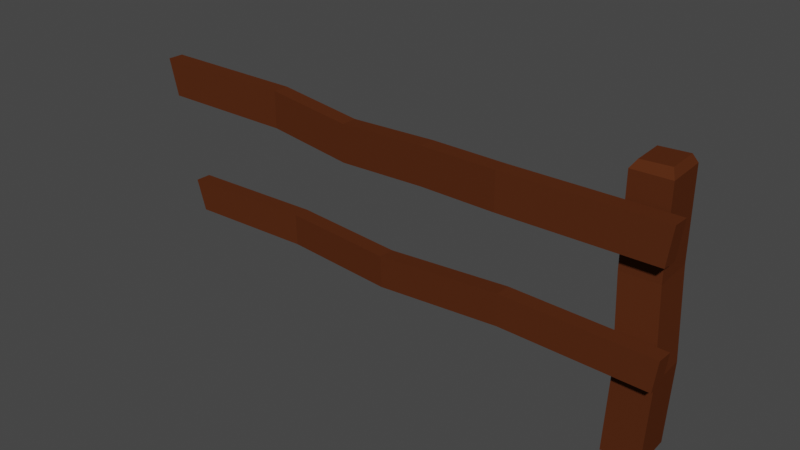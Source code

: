 # Source: Fence1.blend  (saved by Blender 3.0.42; exported with 4.5.12 LTS)
import bpy
from mathutils import Matrix  # noqa: F401  (used for matrix-valued properties, if any)

bpy.ops.wm.read_factory_settings(use_empty=True)
scene = bpy.context.scene
scene.name = 'Scene'

# ---- collections
col_collection = bpy.data.collections.new('Collection'); scene.collection.children.link(col_collection)

# ---- materials (node trees are filled in below, after node groups)
mat_fence = bpy.data.materials.new('Fence')
mat_fence.use_transparent_shadow = False
mat_fence.diffuse_color = (0.08984, 0.02521, 0.008674, 1.0)
mat_fence.roughness = 0.0
mat_fence.specular_intensity = 0.0

# ---- material node trees

# ---- world
world_world = bpy.data.worlds.new('World'); scene.world = world_world
world_world.use_nodes = True; world_world.node_tree.nodes.clear()
_N = world_world.node_tree.nodes; _L = world_world.node_tree.links
n0 = _N.new('ShaderNodeOutputWorld'); n0.name = 'World Output'; n0.location = (300, 300)
n1 = _N.new('ShaderNodeBackground'); n1.name = 'Background'; n1.location = (10, 300)
n1.inputs[0].default_value = (0.05088, 0.05088, 0.05088, 1.0)
_L.new(n1.outputs[0], n0.inputs[0])
n0.is_active_output = True
world_world.color = (0.05088, 0.05088, 0.05088)
world_world.use_sun_shadow = False
world_world.sun_shadow_jitter_overblur = 0.0

# ---- meshes
me_fence_3_0 = bpy.data.meshes.new('Fence_3_0')
me_fence_3_0.from_pydata([(0.2349, 0.2297, -0.03316), (0.2313, 0.2365, -0.02998), (0.2323, 0.2365, -0.002243), (0.2363, 0.2297, 0.002977), (0.2401, 0.0769, -0.02974), (0.2415, 0.0769, 0.006387), (0.2363, 0.0004799, 0.002977), (0.2349, 0.0004799, -0.03316), (0.2415, 0.0769, 0.006387), (0.209, 0.0769, 0.007667), (0.2037, 0.0004799, 0.004247), (0.2363, 0.0004799, 0.002977), (0.209, 0.0769, 0.007667), (0.2075, 0.0769, -0.02846), (0.2023, 0.0004799, -0.03188), (0.2037, 0.0004799, 0.004247), (0.2075, 0.0769, -0.02846), (0.2401, 0.0769, -0.02974), (0.2349, 0.0004799, -0.03316), (0.2023, 0.0004799, -0.03188), (0.2037, 0.0004799, 0.004247), (0.2023, 0.0004799, -0.03188), (0.2349, 0.0004799, -0.03316), (0.2363, 0.0004799, 0.002977), (0.2023, 0.2297, -0.03188), (0.2349, 0.2297, -0.03316), (0.2349, 0.1533, -0.03316), (0.2023, 0.1533, -0.03188), (0.2023, 0.1533, -0.03188), (0.2349, 0.1533, -0.03316), (0.2401, 0.0769, -0.02974), (0.2075, 0.0769, -0.02846), (0.2037, 0.2297, 0.004247), (0.2023, 0.2297, -0.03188), (0.2023, 0.1533, -0.03188), (0.2037, 0.1533, 0.004247), (0.2037, 0.1533, 0.004247), (0.2023, 0.1533, -0.03188), (0.2075, 0.0769, -0.02846), (0.209, 0.0769, 0.007667), (0.2363, 0.2297, 0.002977), (0.2037, 0.2297, 0.004247), (0.2037, 0.1533, 0.004247), (0.2363, 0.1533, 0.002977), (0.2363, 0.1533, 0.002977), (0.2037, 0.1533, 0.004247), (0.209, 0.0769, 0.007667), (0.2415, 0.0769, 0.006387), (0.2349, 0.2297, -0.03316), (0.2363, 0.2297, 0.002977), (0.2363, 0.1533, 0.002977), (0.2349, 0.1533, -0.03316), (0.2349, 0.1533, -0.03316), (0.2363, 0.1533, 0.002977), (0.2415, 0.0769, 0.006387), (0.2401, 0.0769, -0.02974), (0.2323, 0.2365, -0.002243), (0.2313, 0.2365, -0.02998), (0.2062, 0.2356, -0.029), (0.2073, 0.2356, -0.001263), (0.2363, 0.2297, 0.002977), (0.2323, 0.2365, -0.002243), (0.2073, 0.2356, -0.001263), (0.2037, 0.2297, 0.004247), (0.2037, 0.2297, 0.004247), (0.2073, 0.2356, -0.001263), (0.2062, 0.2356, -0.029), (0.2023, 0.2297, -0.03188), (0.2313, 0.2365, -0.02998), (0.2349, 0.2297, -0.03316), (0.2023, 0.2297, -0.03188), (0.2062, 0.2356, -0.029), (-0.1176, 0.1757, -0.003073), (-0.118, 0.1757, 0.01072), (-0.2362, 0.1779, 0.01563), (-0.2358, 0.1779, 0.001827), (-0.118, 0.1757, 0.01072), (-0.118, 0.2087, 0.01072), (-0.2447, 0.2106, 0.0154), (-0.2362, 0.1779, 0.01563), (-0.118, 0.2087, 0.01072), (-0.1176, 0.2087, -0.003073), (-0.2443, 0.2106, 0.001597), (-0.2447, 0.2106, 0.0154), (-0.1176, 0.2087, -0.003073), (-0.1176, 0.1757, -0.003073), (-0.2358, 0.1779, 0.001827), (-0.2443, 0.2106, 0.001597), (0.2444, 0.1757, 0.01969), (0.2448, 0.1757, 0.005887), (0.249, 0.2087, 0.006007), (0.2486, 0.2087, 0.0198), (-0.2447, 0.2106, 0.0154), (-0.2443, 0.2106, 0.001597), (-0.2358, 0.1779, 0.001827), (-0.2362, 0.1779, 0.01563), (0.249, 0.2087, 0.006007), (0.2448, 0.1757, 0.005887), (0.1126, 0.1754, 0.009057), (0.1126, 0.2085, 0.009057), (0.04321, 0.2068, 0.005557), (0.04321, 0.1737, 0.005557), (-0.03803, 0.1685, 0.001467), (-0.03803, 0.2016, 0.001467), (-0.03803, 0.2016, 0.001467), (-0.03803, 0.1685, 0.001467), (-0.1176, 0.1757, -0.003073), (-0.1176, 0.2087, -0.003073), (0.2486, 0.2087, 0.0198), (0.249, 0.2087, 0.006007), (0.1126, 0.2085, 0.009057), (0.1122, 0.2085, 0.02285), (0.04284, 0.2068, 0.01936), (0.04321, 0.2068, 0.005557), (-0.03803, 0.2016, 0.001467), (-0.03841, 0.2016, 0.01526), (-0.03841, 0.2016, 0.01526), (-0.03803, 0.2016, 0.001467), (-0.1176, 0.2087, -0.003073), (-0.118, 0.2087, 0.01072), (0.2444, 0.1757, 0.01969), (0.2486, 0.2087, 0.0198), (0.1122, 0.2085, 0.02285), (0.1122, 0.1754, 0.02285), (0.04284, 0.1737, 0.01936), (0.04284, 0.2068, 0.01936), (-0.03841, 0.2016, 0.01526), (-0.03841, 0.1685, 0.01526), (-0.03841, 0.1685, 0.01526), (-0.03841, 0.2016, 0.01526), (-0.118, 0.2087, 0.01072), (-0.118, 0.1757, 0.01072), (0.2448, 0.1757, 0.005887), (0.2444, 0.1757, 0.01969), (0.1122, 0.1754, 0.02285), (0.1126, 0.1754, 0.009057), (0.04321, 0.1737, 0.005557), (0.04284, 0.1737, 0.01936), (-0.03841, 0.1685, 0.01526), (-0.03803, 0.1685, 0.001467), (-0.03803, 0.1685, 0.001467), (-0.03841, 0.1685, 0.01526), (-0.118, 0.1757, 0.01072), (-0.1176, 0.1757, -0.003073), (-0.09874, 0.07306, -0.002323), (-0.09912, 0.07305, 0.01148), (-0.2117, 0.07295, 0.01653), (-0.2114, 0.07296, 0.002737), (-0.09912, 0.07305, 0.01148), (-0.09961, 0.101, 0.01148), (-0.2203, 0.1004, 0.01631), (-0.2117, 0.07295, 0.01653), (-0.09961, 0.101, 0.01148), (-0.09923, 0.101, -0.002323), (-0.2199, 0.1004, 0.002517), (-0.2203, 0.1004, 0.01631), (-0.09923, 0.101, -0.002323), (-0.09874, 0.07306, -0.002323), (-0.2114, 0.07296, 0.002737), (-0.2199, 0.1004, 0.002517), (0.246, 0.07912, 0.01997), (0.2464, 0.07913, 0.006167), (0.2499, 0.1071, 0.006277), (0.2495, 0.1071, 0.02008), (-0.2203, 0.1004, 0.01631), (-0.2199, 0.1004, 0.002517), (-0.2114, 0.07296, 0.002737), (-0.2117, 0.07295, 0.01653), (0.2499, 0.1071, 0.006277), (0.2464, 0.07913, 0.006167), (0.1179, 0.0816, 0.006967), (0.1174, 0.1096, 0.006967), (0.1174, 0.1096, 0.006967), (0.1179, 0.0816, 0.006967), (0.003693, 0.07201, 0.005457), (0.003203, 0.09998, 0.005457), (0.003203, 0.09998, 0.005457), (0.003693, 0.07201, 0.005457), (-0.09874, 0.07306, -0.002323), (-0.09923, 0.101, -0.002323), (0.2495, 0.1071, 0.02008), (0.2499, 0.1071, 0.006277), (0.1174, 0.1096, 0.006967), (0.1171, 0.1096, 0.02076), (0.1171, 0.1096, 0.02076), (0.1174, 0.1096, 0.006967), (0.003203, 0.09998, 0.005457), (0.002823, 0.09997, 0.01925), (0.002823, 0.09997, 0.01925), (0.003203, 0.09998, 0.005457), (-0.09923, 0.101, -0.002323), (-0.09961, 0.101, 0.01148), (0.246, 0.07912, 0.01997), (0.2495, 0.1071, 0.02008), (0.1171, 0.1096, 0.02076), (0.1176, 0.08159, 0.02076), (0.1176, 0.08159, 0.02076), (0.1171, 0.1096, 0.02076), (0.002823, 0.09997, 0.01925), (0.003313, 0.07201, 0.01925), (0.003313, 0.07201, 0.01925), (0.002823, 0.09997, 0.01925), (-0.09961, 0.101, 0.01148), (-0.09912, 0.07305, 0.01148), (0.2464, 0.07913, 0.006167), (0.246, 0.07912, 0.01997), (0.1176, 0.08159, 0.02076), (0.1179, 0.0816, 0.006967), (0.1179, 0.0816, 0.006967), (0.1176, 0.08159, 0.02076), (0.003313, 0.07201, 0.01925), (0.003693, 0.07201, 0.005457), (0.003693, 0.07201, 0.005457), (0.003313, 0.07201, 0.01925), (-0.09912, 0.07305, 0.01148), (-0.09874, 0.07306, -0.002323), (0.1126, 0.1754, 0.009057), (0.1122, 0.1754, 0.02285), (0.04284, 0.1737, 0.01936), (0.04321, 0.1737, 0.005557), (0.1122, 0.1754, 0.02285), (0.1122, 0.2085, 0.02285), (0.04284, 0.2068, 0.01936), (0.04284, 0.1737, 0.01936), (0.1122, 0.2085, 0.02285), (0.1126, 0.2085, 0.009057), (0.04321, 0.2068, 0.005557), (0.04284, 0.2068, 0.01936), (0.1126, 0.2085, 0.009057), (0.1126, 0.1754, 0.009057), (0.04321, 0.1737, 0.005557), (0.04321, 0.2068, 0.005557)], [], [(0, 1, 2), (0, 2, 3), (4, 5, 6), (4, 6, 7), (8, 9, 10), (8, 10, 11), (12, 13, 14), (12, 14, 15), (16, 17, 18), (16, 18, 19), (20, 21, 22), (20, 22, 23), (24, 25, 26), (24, 26, 27), (28, 29, 30), (28, 30, 31), (32, 33, 34), (32, 34, 35), (36, 37, 38), (36, 38, 39), (40, 41, 42), (40, 42, 43), (44, 45, 46), (44, 46, 47), (48, 49, 50), (48, 50, 51), (52, 53, 54), (52, 54, 55), (56, 57, 58), (56, 58, 59), (60, 61, 62), (60, 62, 63), (64, 65, 66), (64, 66, 67), (68, 69, 70), (68, 70, 71), (72, 73, 74), (72, 74, 75), (76, 77, 78), (76, 78, 79), (80, 81, 82), (80, 82, 83), (84, 85, 86), (84, 86, 87), (88, 89, 90), (88, 90, 91), (92, 93, 94), (92, 94, 95), (96, 97, 98), (96, 98, 99), (100, 101, 102), (100, 102, 103), (104, 105, 106), (104, 106, 107), (108, 109, 110), (108, 110, 111), (112, 113, 114), (112, 114, 115), (116, 117, 118), (116, 118, 119), (120, 121, 122), (120, 122, 123), (124, 125, 126), (124, 126, 127), (128, 129, 130), (128, 130, 131), (132, 133, 134), (132, 134, 135), (136, 137, 138), (136, 138, 139), (140, 141, 142), (140, 142, 143), (144, 145, 146), (144, 146, 147), (148, 149, 150), (148, 150, 151), (152, 153, 154), (152, 154, 155), (156, 157, 158), (156, 158, 159), (160, 161, 162), (160, 162, 163), (164, 165, 166), (164, 166, 167), (168, 169, 170), (168, 170, 171), (172, 173, 174), (172, 174, 175), (176, 177, 178), (176, 178, 179), (180, 181, 182), (180, 182, 183), (184, 185, 186), (184, 186, 187), (188, 189, 190), (188, 190, 191), (192, 193, 194), (192, 194, 195), (196, 197, 198), (196, 198, 199), (200, 201, 202), (200, 202, 203), (204, 205, 206), (204, 206, 207), (208, 209, 210), (208, 210, 211), (212, 213, 214), (212, 214, 215), (216, 217, 218), (216, 218, 219), (220, 221, 222), (220, 222, 223), (224, 225, 226), (224, 226, 227), (228, 229, 230), (228, 230, 231)])
me_fence_3_0.polygons.foreach_set('use_smooth', [0, 0, 0, 0, 0, 0, 0, 0, 0, 0, 0, 0, 0, 0, 0, 0, 0, 0, 0, 0, 1, 1, 0, 0, 0, 0, 0, 0, 0, 0, 1, 1, 0, 0, 1, 1, 0, 0, 1, 1, 0, 0, 1, 1, 1, 0, 0, 0, 1, 1, 0, 0, 0, 0, 0, 0, 0, 0, 0, 0, 1, 1, 0, 0, 0, 0, 0, 0, 0, 0, 0, 0, 0, 0, 1, 1, 0, 0, 1, 1, 0, 0, 0, 0, 1, 1, 0, 1, 0, 0, 0, 0, 1, 0, 0, 0, 1, 1, 0, 0, 0, 0, 0, 1, 0, 1, 0, 0, 0, 0, 0, 0, 0, 0, 0, 0])
_uv = me_fence_3_0.uv_layers.new(name='UVMap')
_uv.uv.foreach_set('vector', [0.1098, 0.1207, 0.1098, 0.1207, 0.1098, 0.1489, 0.1098, 0.1207, 0.1098, 0.1489, 0.1098, 0.1489, 0.1098, 0.1207, 0.1098, 0.1489, 0.08162, 0.1489, 0.1098, 0.1207, 0.08162, 0.1489, 0.08162, 0.1207, 0.1098, 0.1207, 0.1098, 0.1489, 0.08162, 0.1489, 0.1098, 0.1207, 0.08162, 0.1489, 0.08162, 0.1207, 0.1098, 0.1207, 0.1098, 0.1489, 0.08162, 0.1489, 0.1098, 0.1207, 0.08162, 0.1489, 0.08162, 0.1207, 0.1098, 0.1207, 0.1098, 0.1489, 0.08162, 0.1489, 0.1098, 0.1207, 0.08162, 0.1489, 0.08162, 0.1207, 0.1098, 0.1207, 0.1098, 0.1489, 0.08162, 0.1489, 0.1098, 0.1207, 0.08162, 0.1489, 0.08162, 0.1207, 0.1098, 0.1207, 0.1098, 0.1489, 0.08162, 0.1489, 0.1098, 0.1207, 0.08162, 0.1489, 0.08162, 0.1207, 0.1098, 0.1207, 0.1098, 0.1489, 0.08162, 0.1489, 0.1098, 0.1207, 0.08162, 0.1489, 0.08162, 0.1207, 0.1098, 0.1207, 0.1098, 0.1489, 0.08162, 0.1489, 0.1098, 0.1207, 0.08162, 0.1489, 0.08162, 0.1207, 0.1098, 0.1207, 0.1098, 0.1489, 0.08162, 0.1489, 0.1098, 0.1207, 0.08162, 0.1489, 0.08162, 0.1207, 0.1098, 0.1207, 0.1098, 0.1489, 0.08162, 0.1489, 0.1098, 0.1207, 0.08162, 0.1489, 0.08162, 0.1207, 0.1098, 0.1207, 0.1098, 0.1489, 0.08162, 0.1489, 0.1098, 0.1207, 0.08162, 0.1489, 0.08162, 0.1207, 0.1098, 0.1207, 0.1098, 0.1489, 0.08162, 0.1489, 0.1098, 0.1207, 0.08162, 0.1489, 0.08162, 0.1207, 0.1098, 0.1207, 0.1098, 0.1489, 0.08162, 0.1489, 0.1098, 0.1207, 0.08162, 0.1489, 0.08162, 0.1207, 0.2289, 0.1207, 0.2289, 0.1489, 0.2008, 0.1489, 0.2289, 0.1207, 0.2008, 0.1489, 0.2008, 0.1207, 0.1098, 0.1207, 0.1098, 0.1207, 0.1098, 0.1489, 0.1098, 0.1207, 0.1098, 0.1489, 0.1098, 0.1489, 0.1098, 0.1207, 0.1098, 0.1207, 0.1098, 0.1489, 0.1098, 0.1207, 0.1098, 0.1489, 0.1098, 0.1489, 0.1098, 0.1489, 0.1098, 0.1489, 0.1098, 0.1207, 0.1098, 0.1489, 0.1098, 0.1207, 0.1098, 0.1207, 0.1117, 0.1207, 0.1117, 0.1489, 0.08357, 0.1489, 0.1117, 0.1207, 0.08357, 0.1489, 0.08357, 0.1207, 0.1117, 0.1207, 0.1117, 0.1489, 0.08357, 0.1489, 0.1117, 0.1207, 0.08357, 0.1489, 0.08357, 0.1207, 0.1117, 0.1207, 0.1117, 0.1489, 0.08357, 0.1489, 0.1117, 0.1207, 0.08357, 0.1489, 0.08357, 0.1207, 0.1117, 0.1207, 0.1117, 0.1489, 0.08357, 0.1489, 0.1117, 0.1207, 0.08357, 0.1489, 0.08357, 0.1207, 0.2296, 0.123, 0.2296, 0.1512, 0.2014, 0.1512, 0.2296, 0.123, 0.2014, 0.1512, 0.2014, 0.123, 0.2296, 0.123, 0.2296, 0.1512, 0.2014, 0.1512, 0.2296, 0.123, 0.2014, 0.1512, 0.2014, 0.123, 0.1117, 0.1207, 0.1117, 0.1489, 0.08357, 0.1489, 0.1117, 0.1207, 0.08357, 0.1489, 0.08357, 0.1207, 0.1117, 0.1207, 0.1117, 0.1489, 0.08357, 0.1489, 0.1117, 0.1207, 0.08357, 0.1489, 0.08357, 0.1207, 0.1117, 0.1207, 0.1117, 0.1489, 0.08357, 0.1489, 0.1117, 0.1207, 0.08357, 0.1489, 0.08357, 0.1207, 0.1117, 0.1207, 0.1117, 0.1489, 0.08357, 0.1489, 0.1117, 0.1207, 0.08357, 0.1489, 0.08357, 0.1207, 0.1117, 0.1207, 0.1117, 0.1489, 0.08357, 0.1489, 0.1117, 0.1207, 0.08357, 0.1489, 0.08357, 0.1207, 0.1117, 0.1207, 0.1117, 0.1489, 0.08357, 0.1489, 0.1117, 0.1207, 0.08357, 0.1489, 0.08357, 0.1207, 0.1117, 0.1207, 0.1117, 0.1489, 0.08357, 0.1489, 0.1117, 0.1207, 0.08357, 0.1489, 0.08357, 0.1207, 0.1117, 0.1207, 0.1117, 0.1489, 0.08357, 0.1489, 0.1117, 0.1207, 0.08357, 0.1489, 0.08357, 0.1207, 0.1117, 0.1207, 0.1117, 0.1489, 0.08357, 0.1489, 0.1117, 0.1207, 0.08357, 0.1489, 0.08357, 0.1207, 0.1117, 0.1207, 0.1117, 0.1489, 0.08357, 0.1489, 0.1117, 0.1207, 0.08357, 0.1489, 0.08357, 0.1207, 0.1117, 0.1207, 0.1117, 0.1489, 0.08357, 0.1489, 0.1117, 0.1207, 0.08357, 0.1489, 0.08357, 0.1207, 0.1117, 0.1207, 0.1117, 0.1489, 0.08357, 0.1489, 0.1117, 0.1207, 0.08357, 0.1489, 0.08357, 0.1207, 0.1098, 0.1207, 0.1098, 0.1489, 0.08162, 0.1489, 0.1098, 0.1207, 0.08162, 0.1489, 0.08162, 0.1207, 0.1098, 0.1207, 0.1098, 0.1489, 0.08162, 0.1489, 0.1098, 0.1207, 0.08162, 0.1489, 0.08162, 0.1207, 0.1098, 0.1207, 0.1098, 0.1489, 0.08162, 0.1489, 0.1098, 0.1207, 0.08162, 0.1489, 0.08162, 0.1207, 0.1098, 0.1207, 0.1098, 0.1489, 0.08162, 0.1489, 0.1098, 0.1207, 0.08162, 0.1489, 0.08162, 0.1207, 0.2276, 0.123, 0.2276, 0.1512, 0.1994, 0.1512, 0.2276, 0.123, 0.1994, 0.1512, 0.1994, 0.123, 0.2276, 0.123, 0.2276, 0.1512, 0.1994, 0.1512, 0.2276, 0.123, 0.1994, 0.1512, 0.1994, 0.123, 0.1098, 0.1207, 0.1098, 0.1489, 0.08162, 0.1489, 0.1098, 0.1207, 0.08162, 0.1489, 0.08162, 0.1207, 0.1098, 0.1207, 0.1098, 0.1489, 0.08162, 0.1489, 0.1098, 0.1207, 0.08162, 0.1489, 0.08162, 0.1207, 0.1098, 0.1207, 0.1098, 0.1489, 0.08162, 0.1489, 0.1098, 0.1207, 0.08162, 0.1489, 0.08162, 0.1207, 0.1098, 0.1207, 0.1098, 0.1489, 0.08162, 0.1489, 0.1098, 0.1207, 0.08162, 0.1489, 0.08162, 0.1207, 0.1098, 0.1207, 0.1098, 0.1489, 0.08162, 0.1489, 0.1098, 0.1207, 0.08162, 0.1489, 0.08162, 0.1207, 0.1098, 0.1207, 0.1098, 0.1489, 0.08162, 0.1489, 0.1098, 0.1207, 0.08162, 0.1489, 0.08162, 0.1207, 0.1098, 0.1207, 0.1098, 0.1489, 0.08162, 0.1489, 0.1098, 0.1207, 0.08162, 0.1489, 0.08162, 0.1207, 0.1098, 0.1207, 0.1098, 0.1489, 0.08162, 0.1489, 0.1098, 0.1207, 0.08162, 0.1489, 0.08162, 0.1207, 0.1098, 0.1207, 0.1098, 0.1489, 0.08162, 0.1489, 0.1098, 0.1207, 0.08162, 0.1489, 0.08162, 0.1207, 0.1098, 0.1207, 0.1098, 0.1489, 0.08162, 0.1489, 0.1098, 0.1207, 0.08162, 0.1489, 0.08162, 0.1207, 0.1098, 0.1207, 0.1098, 0.1489, 0.08162, 0.1489, 0.1098, 0.1207, 0.08162, 0.1489, 0.08162, 0.1207, 0.1098, 0.1207, 0.1098, 0.1489, 0.08162, 0.1489, 0.1098, 0.1207, 0.08162, 0.1489, 0.08162, 0.1207, 0.1117, 0.1207, 0.1117, 0.1489, 0.08357, 0.1489, 0.1117, 0.1207, 0.08357, 0.1489, 0.08357, 0.1207, 0.1117, 0.1207, 0.1117, 0.1489, 0.08357, 0.1489, 0.1117, 0.1207, 0.08357, 0.1489, 0.08357, 0.1207, 0.1117, 0.1207, 0.1117, 0.1489, 0.08357, 0.1489, 0.1117, 0.1207, 0.08357, 0.1489, 0.08357, 0.1207, 0.1117, 0.1207, 0.1117, 0.1489, 0.08357, 0.1489, 0.1117, 0.1207, 0.08357, 0.1489, 0.08357, 0.1207])
me_fence_3_0.materials.append(mat_fence)
me_fence_3_0.use_remesh_fix_poles = True
me_fence_3_0.use_remesh_preserve_attributes = False
me_fence_3_0.update()
me_fence_3_0.normals_split_custom_set([tuple(v) for v in zip(*[iter([0.8746, 0.4837, -0.03432, 0.8746, 0.4837, -0.03432, 0.8746, 0.4837, -0.03432, 0.8747, 0.4834, -0.03437, 0.8747, 0.4834, -0.03437, 0.8747, 0.4834, -0.03437, 0.997, -0.06674, -0.03918, 0.997, -0.06674, -0.03918, 0.997, -0.06674, -0.03918, 0.997, -0.06674, -0.03917, 0.997, -0.06674, -0.03917, 0.997, -0.06674, -0.03917, 0.03923, -0.04736, 0.9981, 0.03923, -0.04736, 0.9981, 0.03923, -0.04736, 0.9981, 0.03892, -0.04721, 0.9981, 0.03892, -0.04721, 0.9981, 0.03892, -0.04721, 0.9981, -0.997, 0.06674, 0.03918, -0.997, 0.06674, 0.03918, -0.997, 0.06674, 0.03918, -0.997, 0.06674, 0.03918, -0.997, 0.06674, 0.03918, -0.997, 0.06674, 0.03918, -0.03923, 0.04736, -0.9981, -0.03923, 0.04736, -0.9981, -0.03923, 0.04736, -0.9981, -0.03923, 0.04736, -0.9981, -0.03923, 0.04736, -0.9981, -0.03923, 0.04736, -0.9981, -7.457e-11, -1.0, 1.327e-07, -7.457e-11, -1.0, 1.327e-07, -7.457e-11, -1.0, 1.327e-07, -1.173e-10, -1.0, 1.355e-07, -1.173e-10, -1.0, 1.355e-07, -1.173e-10, -1.0, 1.355e-07, -0.03927, -2.642e-07, -0.9992, -0.03927, -2.642e-07, -0.9992, -0.03927, -2.642e-07, -0.9992, -0.03927, -1.636e-07, -0.9992, -0.03927, -1.636e-07, -0.9992, -0.03927, -1.636e-07, -0.9992, -0.03923, -0.04736, -0.9981, -0.03923, -0.04736, -0.9981, -0.03923, -0.04736, -0.9981, -0.03923, -0.04736, -0.9981, -0.03923, -0.04736, -0.9981, -0.03923, -0.04736, -0.9981, -0.9992, 1.776e-07, 0.03927, -0.9992, 1.776e-07, 0.03927, -0.9992, 1.776e-07, 0.03927, -0.9992, 3.37e-07, 0.03927, -0.9992, 3.37e-07, 0.03927, -0.9992, 3.37e-07, 0.03927, -0.997, -0.06673, 0.03918, -0.997, -0.06673, 0.03918, -0.997, -0.06673, 0.03918, -0.997, -0.06673, 0.03918, -0.997, -0.06673, 0.03918, -0.997, -0.06673, 0.03918, 0.03896, 2.56e-07, 0.9992, 0.03944, 2.476e-07, 0.9992, 0.03896, 2.72e-07, 0.9992, 0.03896, 2.56e-07, 0.9992, 0.03896, 2.72e-07, 0.9992, 0.03944, 3.034e-07, 0.9992, 0.03892, 0.04734, 0.9981, 0.03892, 0.04734, 0.9981, 0.03892, 0.04734, 0.9981, 0.03923, 0.04723, 0.9981, 0.03923, 0.04723, 0.9981, 0.03923, 0.04723, 0.9981, 0.9992, 5.007e-07, -0.03926, 0.9992, 5.007e-07, -0.03926, 0.9992, 5.007e-07, -0.03926, 0.9992, 0.0, -0.03926, 0.9992, 0.0, -0.03926, 0.9992, 0.0, -0.03926, 0.997, 0.06674, -0.03917, 0.997, 0.06674, -0.03917, 0.997, 0.06674, -0.03917, 0.997, 0.06673, -0.03918, 0.997, 0.06673, -0.03918, 0.997, 0.06673, -0.03918, -0.03471, 0.9994, 0.001365, -0.03471, 0.9994, 0.001365, -0.03471, 0.9994, 0.001365, -0.03471, 0.9994, 0.001364, -0.03471, 0.9994, 0.001364, -0.03471, 0.9994, 0.001364, 0.02015, 0.6481, 0.7613, 0.02015, 0.6481, 0.7613, 0.02015, 0.6481, 0.7613, 0.02015, 0.6481, 0.7613, 0.02015, 0.6481, 0.7613, 0.02014, 0.6481, 0.7613, -0.836, 0.5478, 0.03285, -0.836, 0.5478, 0.03285, -0.836, 0.5478, 0.03285, -0.8359, 0.5478, 0.03285, -0.8359, 0.5478, 0.03285, -0.8359, 0.5478, 0.03285, -0.04182, 0.4335, -0.9002, -0.04182, 0.4335, -0.9002, -0.04183, 0.4335, -0.9002, -0.04182, 0.4335, -0.9002, -0.04183, 0.4335, -0.9002, -0.04183, 0.4335, -0.9002, -0.01871, -0.9998, -0.0005009, -0.01871, -0.9998, -0.0005009, -0.01871, -0.9998, -0.0005009, -0.01871, -0.9998, -0.0005017, -0.01871, -0.9998, -0.0005017, -0.01871, -0.9998, -0.0005017, 0.03922, 0.00857, 0.9992, 0.03922, 0.008564, 0.9992, 0.03922, 0.00859, 0.9992, 0.03922, 0.00857, 0.9992, 0.03922, 0.00859, 0.9992, 0.03923, 0.008604, 0.9992, 0.0143, 0.9999, 0.0003821, 0.0143, 0.9999, 0.0003821, 0.0143, 0.9999, 0.0003821, 0.0143, 0.9999, 0.0003937, 0.0143, 0.9999, 0.0003937, 0.0143, 0.9999, 0.0003937, -0.03922, -0.008584, -0.9992, -0.03922, -0.008592, -0.9992, -0.03917, -0.008555, -0.9992, -0.03922, -0.008584, -0.9992, -0.03917, -0.008555, -0.9992, -0.03922, -0.008576, -0.9992, 0.9916, -0.1267, 0.02722, 0.9916, -0.1267, 0.02722, 0.9916, -0.1267, 0.02722, 0.9916, -0.1268, 0.02704, 0.9916, -0.1268, 0.02704, 0.9916, -0.1268, 0.02704, -0.9676, -0.2509, -0.02665, -0.9676, -0.2509, -0.02665, -0.9676, -0.2509, -0.02665, -0.9676, -0.2511, -0.02625, -0.9676, -0.2511, -0.02625, -0.9676, -0.2511, -0.02625, -0.02313, 0.003227, -0.9997, -0.02314, 0.00326, -0.9997, -0.02313, 0.003202, -0.9997, -0.02313, 0.003227, -0.9997, -0.02313, 0.003202, -0.9997, -0.02313, 0.003215, -0.9997, 0.05028, -2.818e-07, -0.9987, 0.05028, -2.818e-07, -0.9987, 0.05028, -2.818e-07, -0.9987, 0.05028, -2.774e-07, -0.9987, 0.05028, -2.774e-07, -0.9987, 0.05028, -2.774e-07, -0.9987, 0.05696, -2.869e-07, -0.9984, 0.05696, -2.869e-07, -0.9984, 0.05696, -2.869e-07, -0.9984, 0.05696, -2.827e-07, -0.9984, 0.05696, -2.827e-07, -0.9984, 0.05696, -2.827e-07, -0.9984, -0.001614, 1.0, -3.963e-05, -0.001614, 1.0, -3.963e-05, -0.001614, 1.0, -3.963e-05, -0.001614, 1.0, -4.84e-05, -0.001614, 1.0, -4.84e-05, -0.001614, 1.0, -4.84e-05, -0.06404, 0.9979, -0.001722, -0.06404, 0.9979, -0.001722, -0.06404, 0.9979, -0.001722, -0.06403, 0.9979, -0.001765, -0.06403, 0.9979, -0.001765, -0.06403, 0.9979, -0.001765, 0.08923, 0.996, 0.002458, 0.08923, 0.996, 0.002458, 0.08923, 0.996, 0.002458, 0.08925, 0.996, 0.002397, 0.08925, 0.996, 0.002397, 0.08925, 0.996, 0.002397, 0.02312, -0.003256, 0.9997, 0.02312, -0.003263, 0.9997, 0.02313, -0.003202, 0.9997, 0.02312, -0.003256, 0.9997, 0.02313, -0.003202, 0.9997, 0.02313, -0.003218, 0.9997, -0.0504, 2.25e-07, 0.9987, -0.0504, 2.25e-07, 0.9987, -0.0504, 2.25e-07, 0.9987, -0.0504, 2.527e-07, 0.9987, -0.0504, 2.527e-07, 0.9987, -0.0504, 2.527e-07, 0.9987, -0.05697, 2.428e-07, 0.9984, -0.05697, 2.428e-07, 0.9984, -0.05697, 2.428e-07, 0.9984, -0.05697, 3.206e-07, 0.9984, -0.05697, 3.206e-07, 0.9984, -0.05697, 3.206e-07, 0.9984, 0.002422, -1.0, 6.334e-05, 0.002422, -1.0, 6.334e-05, 0.002422, -1.0, 6.334e-05, 0.002422, -1.0, 6.963e-05, 0.002422, -1.0, 6.963e-05, 0.002422, -1.0, 6.963e-05, 0.06403, -0.9979, 0.001717, 0.06403, -0.9979, 0.001717, 0.06403, -0.9979, 0.001717, 0.06403, -0.9979, 0.001765, 0.06403, -0.9979, 0.001765, 0.06403, -0.9979, 0.001765, -0.08924, -0.996, -0.00246, -0.08924, -0.996, -0.00246, -0.08924, -0.996, -0.00246, -0.08924, -0.996, -0.002391, -0.08924, -0.996, -0.002391, -0.08924, -0.996, -0.002391, 0.0009139, -1.0, -0.000369, 0.0009139, -1.0, -0.0003689, 0.0009138, -1.0, -0.0003689, 0.0008564, -1.0, -0.000701, 0.0008564, -1.0, -0.000701, 0.0008564, -1.0, -0.000701, 0.04235, 0.01087, 0.999, 0.04235, 0.01088, 0.999, 0.04235, 0.01089, 0.999, 0.04235, 0.01087, 0.999, 0.04235, 0.01089, 0.999, 0.04236, 0.01092, 0.999, -0.00475, 1.0, 0.0002038, -0.00475, 1.0, 0.0002038, -0.00475, 1.0, 0.0002038, -0.004752, 1.0, 0.0002594, -0.004752, 1.0, 0.0002594, -0.004752, 1.0, 0.0002594, -0.04236, -0.01087, -0.999, -0.04235, -0.01088, -0.999, -0.04235, -0.0109, -0.999, -0.04236, -0.01087, -0.999, -0.04235, -0.0109, -0.999, -0.04235, -0.01089, -0.999, 0.9917, -0.1254, 0.02722, 0.9917, -0.1254, 0.02722, 0.9917, -0.1254, 0.02722, 0.9917, -0.1254, 0.02722, 0.9917, -0.1254, 0.02722, 0.9917, -0.1254, 0.02722, -0.9545, -0.2971, -0.02618, -0.9545, -0.2971, -0.02618, -0.9545, -0.2971, -0.02618, -0.9545, -0.2971, -0.02652, -0.9545, -0.2971, -0.02652, -0.9545, -0.2971, -0.02652, -0.005644, 0.002288, -1.0, -0.005649, 0.002315, -1.0, -0.005642, 0.002281, -1.0, -0.005644, 0.002288, -1.0, -0.005642, 0.002281, -1.0, -0.005631, 0.00222, -1.0, 0.0132, 0.000231, -0.9999, 0.0132, 0.000231, -0.9999, 0.0132, 0.000231, -0.9999, 0.0132, 0.0002309, -0.9999, 0.0132, 0.0002309, -0.9999, 0.0132, 0.0002309, -0.9999, 0.07575, 0.001327, -0.9971, 0.07575, 0.001327, -0.9971, 0.07575, 0.001327, -0.9971, 0.07575, 0.001327, -0.9971, 0.07575, 0.001327, -0.9971, 0.07575, 0.001327, -0.9971, 0.01873, 0.9998, 0.00124, 0.01873, 0.9998, 0.00124, 0.01873, 0.9998, 0.00124, 0.0188, 0.9998, 0.0005171, 0.0188, 0.9998, 0.0005171, 0.0188, 0.9998, 0.0005171, -0.0836, 0.9965, -0.00173, -0.0836, 0.9965, -0.00173, -0.0836, 0.9965, -0.00173, -0.08357, 0.9965, -0.001912, -0.08357, 0.9965, -0.001912, -0.08357, 0.9965, -0.001912, 0.01008, 0.9999, 0.001001, 0.01008, 0.9999, 0.001001, 0.01008, 0.9999, 0.001001, 0.01019, 0.9999, 0.0006152, 0.01019, 0.9999, 0.0006152, 0.01019, 0.9999, 0.0006152, 0.005641, -0.002265, 1.0, 0.005633, -0.002298, 1.0, 0.005638, -0.002278, 1.0, 0.005641, -0.002265, 1.0, 0.005638, -0.002278, 1.0, 0.005648, -0.002235, 1.0, -0.0132, -0.0002309, 0.9999, -0.0132, -0.0002309, 0.9999, -0.0132, -0.0002309, 0.9999, -0.0132, -0.000231, 0.9999, -0.0132, -0.000231, 0.9999, -0.0132, -0.000231, 0.9999, -0.07565, -0.001326, 0.9971, -0.07565, -0.001326, 0.9971, -0.07565, -0.001326, 0.9971, -0.07565, -0.001325, 0.9971, -0.07565, -0.001325, 0.9971, -0.07565, -0.001325, 0.9971, -0.01924, -0.9998, -0.001254, -0.01924, -0.9998, -0.001254, -0.01924, -0.9998, -0.001254, -0.01924, -0.9998, -0.001255, -0.01924, -0.9998, -0.001255, -0.01924, -0.9998, -0.001255, 0.08364, -0.9965, 0.00205, 0.08364, -0.9965, 0.00205, 0.08364, -0.9965, 0.00205, 0.08358, -0.9965, 0.00173, 0.08358, -0.9965, 0.00173, 0.08358, -0.9965, 0.00173, -0.01016, -0.9999, -0.0006141, -0.01016, -0.9999, -0.0006141, -0.01016, -0.9999, -0.0006141, -0.01017, -0.9999, -0.001005, -0.01017, -0.9999, -0.001005, -0.01017, -0.9999, -0.001005, 0.02375, -0.9997, 0.0006553, 0.02375, -0.9997, 0.0006553, 0.02375, -0.9997, 0.0006553, 0.02375, -0.9997, 0.0006357, 0.02375, -0.9997, 0.0006357, 0.02375, -0.9997, 0.0006357, -0.05026, 2.28e-07, 0.9987, -0.05026, 2.28e-07, 0.9987, -0.05026, 2.28e-07, 0.9987, -0.05026, 2.288e-07, 0.9987, -0.05026, 2.288e-07, 0.9987, -0.05026, 2.288e-07, 0.9987, -0.02375, 0.9997, -0.0006552, -0.02375, 0.9997, -0.0006552, -0.02375, 0.9997, -0.0006552, -0.02375, 0.9997, -0.0006353, -0.02375, 0.9997, -0.0006353, -0.02375, 0.9997, -0.0006353, 0.0504, -3.293e-07, -0.9987, 0.0504, -3.293e-07, -0.9987, 0.0504, -3.293e-07, -0.9987, 0.0504, -2.83e-07, -0.9987, 0.0504, -2.83e-07, -0.9987, 0.0504, -2.83e-07, -0.9987])] * 3)])

# ---- objects
ob_fence_3_0 = bpy.data.objects.new('Fence_3_0', me_fence_3_0)

# ---- transforms, parenting, visibility, modifiers, constraints
ob_fence_3_0.location = (0.0, 0.0, 0.0)
ob_fence_3_0.rotation_mode = 'QUATERNION'
ob_fence_3_0.rotation_quaternion = (0.7071, 0.7071, 0.0, 0.0)
ob_fence_3_0.scale = (5.0, 5.0, 5.0)

# ---- collection membership
scene.collection.objects.link(ob_fence_3_0)

# ---- scene / render settings (as saved in the file)
scene.frame_start = 1; scene.frame_end = 250; scene.frame_set(1)
scene.render.engine = 'BLENDER_EEVEE_NEXT'
scene.cycles.sampling_pattern = 'TABULATED_SOBOL'
scene.cycles.use_light_tree = False
scene.view_settings.view_transform = 'Filmic'
bpy.context.view_layer.update()

# ---- added for rendering (the .blend has no active camera and no usable light): camera, sun
cam_auto = bpy.data.cameras.new('AutoCamera')
cam_auto.lens = 50.0
cam_auto.sensor_width = 36.0
cam_auto.clip_end = 1000.0
ob_auto_camera = bpy.data.objects.new('AutoCamera', cam_auto)
scene.collection.objects.link(ob_auto_camera)
ob_auto_camera.location = (2.56125, -3.03203, 2.63097)
ob_auto_camera.rotation_euler = (1.09748, -7.21219e-08, 0.694738)
scene.camera = ob_auto_camera
light_auto_sun = bpy.data.lights.new('AutoSun', 'SUN')
light_auto_sun.energy = 3.0
light_auto_sun.angle = 0.0523599
ob_auto_sun = bpy.data.objects.new('AutoSun', light_auto_sun)
scene.collection.objects.link(ob_auto_sun)
ob_auto_sun.rotation_euler = (0.872665, 0.174533, 0.523599)
bpy.context.view_layer.update()
